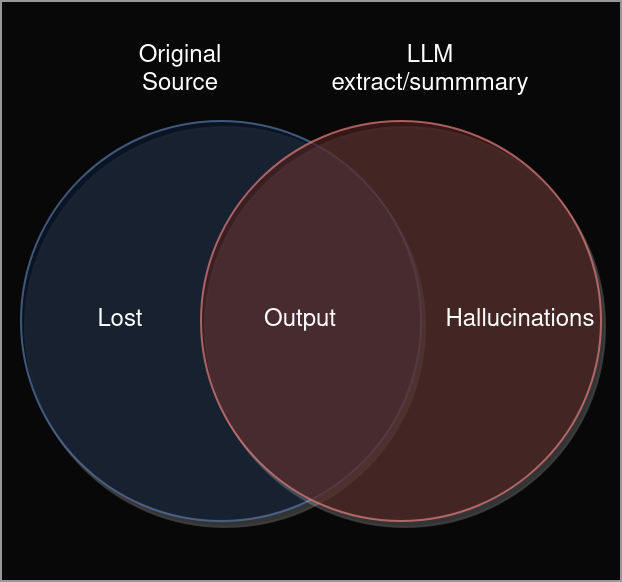

The diagram above was exported from draw.io. Its source (the exported page's mxGraphModel, read from the mxfile embedded in the PNG):
<mxGraphModel dx="794" dy="766" grid="1" gridSize="10" guides="1" tooltips="1" connect="1" arrows="1" fold="1" page="1" pageScale="1" pageWidth="850" pageHeight="1100" math="0" shadow="0">
  <root>
    <mxCell id="0" />
    <mxCell id="1" parent="0" />
    <mxCell id="LiQTa5eqxL527VAwGrTR-5" value="" style="rounded=0;whiteSpace=wrap;html=1;fillColor=#f5f5f5;fontColor=#333333;strokeColor=#666666;" vertex="1" parent="1">
      <mxGeometry x="240" y="240" width="310" height="290" as="geometry" />
    </mxCell>
    <mxCell id="LiQTa5eqxL527VAwGrTR-1" value="" style="ellipse;whiteSpace=wrap;html=1;aspect=fixed;fillColor=#dae8fc;strokeColor=#6c8ebf;opacity=70;shadow=1;" vertex="1" parent="1">
      <mxGeometry x="250" y="300" width="200" height="200" as="geometry" />
    </mxCell>
    <mxCell id="LiQTa5eqxL527VAwGrTR-2" value="" style="ellipse;whiteSpace=wrap;html=1;aspect=fixed;fillColor=#f8cecc;strokeColor=#b85450;opacity=70;shadow=1;" vertex="1" parent="1">
      <mxGeometry x="340" y="300" width="200" height="200" as="geometry" />
    </mxCell>
    <mxCell id="LiQTa5eqxL527VAwGrTR-3" value="Original Source" style="text;html=1;strokeColor=none;fillColor=none;align=center;verticalAlign=middle;whiteSpace=wrap;rounded=0;" vertex="1" parent="1">
      <mxGeometry x="300" y="260" width="60" height="30" as="geometry" />
    </mxCell>
    <mxCell id="LiQTa5eqxL527VAwGrTR-4" value="&lt;div&gt;LLM&lt;/div&gt;&lt;div&gt;extract/summmary&lt;br&gt;&lt;/div&gt;" style="text;html=1;strokeColor=none;fillColor=none;align=center;verticalAlign=middle;whiteSpace=wrap;rounded=0;" vertex="1" parent="1">
      <mxGeometry x="400" y="260" width="110" height="30" as="geometry" />
    </mxCell>
    <mxCell id="LiQTa5eqxL527VAwGrTR-6" value="Lost" style="text;html=1;strokeColor=none;fillColor=none;align=center;verticalAlign=middle;whiteSpace=wrap;rounded=0;" vertex="1" parent="1">
      <mxGeometry x="270" y="385" width="60" height="30" as="geometry" />
    </mxCell>
    <mxCell id="LiQTa5eqxL527VAwGrTR-7" value="Output" style="text;html=1;strokeColor=none;fillColor=none;align=center;verticalAlign=middle;whiteSpace=wrap;rounded=0;" vertex="1" parent="1">
      <mxGeometry x="360" y="385" width="60" height="30" as="geometry" />
    </mxCell>
    <mxCell id="LiQTa5eqxL527VAwGrTR-8" value="Hallucinations" style="text;html=1;strokeColor=none;fillColor=none;align=center;verticalAlign=middle;whiteSpace=wrap;rounded=0;" vertex="1" parent="1">
      <mxGeometry x="470" y="385" width="60" height="30" as="geometry" />
    </mxCell>
  </root>
</mxGraphModel>